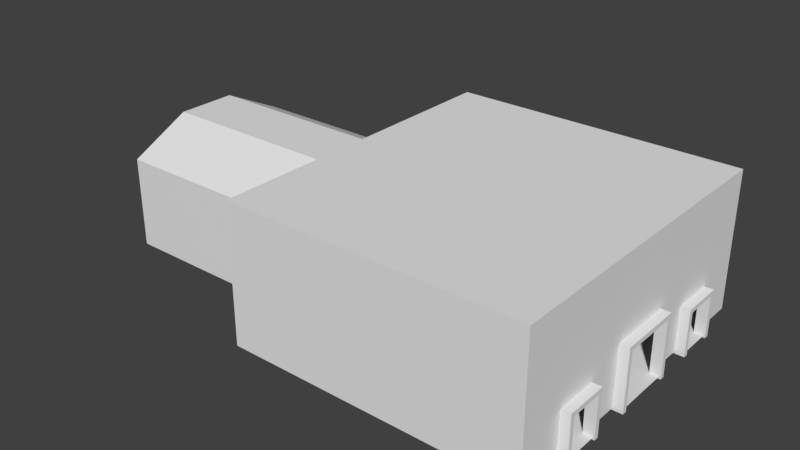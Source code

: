 # Source: ireland_Main_Tunnel_Port_1_Full.blend  (saved by Blender 2.78.0; exported with 4.5.12 LTS)
import bpy
from mathutils import Matrix  # noqa: F401  (used for matrix-valued properties, if any)

bpy.ops.wm.read_factory_settings(use_empty=True)
scene = bpy.context.scene
scene.name = 'Scene'

# ---- collections
col_collection_1 = bpy.data.collections.new('Collection 1'); scene.collection.children.link(col_collection_1)

# ---- world
world_world = bpy.data.worlds.new('World'); scene.world = world_world
world_world.color = (0.05088, 0.05088, 0.05088)
world_world.use_sun_shadow = False
world_world.sun_shadow_jitter_overblur = 0.0
world_world.cycles.sampling_method = 'MANUAL'

# ---- meshes
me_cube_001 = bpy.data.meshes.new('Cube.001')
me_cube_001.from_pydata([(-6.0, -6.077, -1.077), (-6.0, 5.923, -1.077), (6.0, -6.077, -1.077), (6.0, 5.923, -1.077), (-6.0, 5.923, 4.923), (6.0, 5.923, 4.923), (-6.0, -6.077, 4.923), (-6.0, -7.077, 4.923), (6.0, -6.077, 4.923), (6.0, -7.077, 4.923), (-6.0, 6.923, 4.923), (6.0, 6.923, 4.923), (-6.0, -7.077, 4.923), (6.0, -7.077, 4.923), (-6.0, 6.923, 4.923), (6.0, 6.923, 4.923), (6.0, -2.077, 6.923), (-6.0, -2.077, 6.923), (-6.0, 1.923, 6.923), (6.0, 1.923, 6.923), (6.0, 1.923, 6.923), (-6.0, 1.923, 6.923), (7.0, 5.923, -1.077), (7.0, -6.077, -1.077), (7.0, -7.077, 4.923), (7.0, -6.077, 4.923), (7.0, 5.923, 4.923), (7.0, 6.923, 4.923), (7.0, -7.077, 4.923), (7.0, 6.923, 4.923), (7.0, -2.077, 6.923), (7.0, 1.923, 6.923), (7.0, 1.923, 6.923), (19.0, 5.923, -1.077), (7.5, -6.077, -1.077), (7.5, 5.923, -1.077), (19.0, -6.077, -1.077), (19.0, -7.077, -1.077), (7.5, -7.077, -1.077), (19.0, 6.923, -1.077), (27.0, 5.923, -1.077), (27.0, -4.827, -1.077), (27.0, -6.077, -1.077), (27.0, 7.173, -1.077), (7.5, 6.923, -1.077), (19.0, -10.58, -1.077), (7.5, -10.58, -1.077), (19.0, 10.42, -1.077), (7.5, 10.42, -1.077), (26.5, 5.923, -1.077), (26.5, -4.827, -1.077), (26.5, -6.077, -1.077), (26.5, 7.173, -1.077), (26.5, -10.58, -1.077), (26.5, 10.42, -1.077), (-6.0, -0.07692, -1.077), (6.0, -0.07692, -1.077), (7.0, -0.07692, -1.077), (19.0, -0.07692, -1.077), (27.0, -0.07692, -1.077), (7.5, -0.07692, -1.077), (26.5, -0.07692, -1.077), (-6.0, 1.173, -1.077), (7.5, 1.173, -1.077), (26.5, 1.923, -1.077), (6.0, 1.173, -1.077), (7.0, 1.173, -1.077), (19.0, 1.173, -1.077), (27.0, 1.923, -1.077), (6.0, -1.327, -1.077), (7.0, -1.327, -1.077), (19.0, -1.327, -1.077), (27.0, -2.077, -1.077), (-6.0, -1.327, -1.077), (7.5, -1.327, -1.077), (26.5, -2.077, -1.077), (-6.0, 4.673, -1.077), (7.5, 4.673, -1.077), (26.5, 4.673, -1.077), (6.0, 4.673, -1.077), (7.0, 4.673, -1.077), (19.0, 4.673, -1.077), (27.0, 4.673, -1.077), (19.0, -7.827, -1.077), (27.0, -7.327, -1.077), (7.5, -7.827, -1.077), (26.5, -7.327, -1.077), (7.5, 5.923, 1.673), (7.0, 5.923, 1.673), (7.0, -6.077, 1.673), (19.0, -10.58, 1.673), (27.0, -2.077, 2.673), (27.0, -4.827, 1.673), (27.0, 7.173, 1.673), (26.5, 7.173, 1.673), (7.5, -7.077, 1.673), (7.5, -6.077, 1.673), (7.5, 6.923, 1.673), (7.5, 10.42, 1.673), (7.5, -10.58, 1.673), (27.0, -7.327, 1.673), (7.5, -7.827, 1.673), (26.5, -10.58, 1.673), (19.0, 10.42, 1.673), (26.5, 10.42, 1.673), (26.5, -4.827, 1.673), (27.0, 4.673, 1.673), (27.0, 1.923, 1.673), (26.5, 1.923, 1.673), (26.5, -2.077, 2.673), (26.5, 4.673, 1.673), (26.5, -7.327, 1.673), (7.5, 5.923, 2.673), (7.0, 5.923, 2.673), (7.0, -6.077, 2.673), (19.0, -10.58, 2.673), (26.5, 7.173, 2.673), (7.5, -7.077, 2.673), (7.5, -6.077, 2.673), (7.5, 6.923, 2.673), (7.5, 10.42, 2.673), (7.5, -10.58, 2.673), (7.5, -7.827, 2.673), (26.5, -10.58, 2.673), (19.0, 10.42, 2.673), (26.5, 10.42, 2.673), (26.5, -4.827, 2.673), (26.5, 1.923, 2.673), (26.5, -1.327, 2.673), (26.5, 4.673, 2.673), (26.5, -7.327, 2.673), (26.5, 1.923, 2.673), (26.5, 1.923, 2.673), (27.0, 1.923, 2.673), (26.5, 7.173, 1.673), (27.0, 7.173, 1.673), (26.5, -4.827, 1.673), (27.0, -4.827, 1.673), (26.5, 7.173, 2.673), (26.5, -4.827, 2.673), (7.5, 5.923, 4.923), (7.0, 5.923, 4.923), (7.0, -6.077, 4.923), (19.0, -10.58, 4.923), (26.5, 7.173, 4.923), (7.5, -7.077, 4.923), (7.5, -6.077, 4.923), (7.5, 6.923, 4.923), (7.5, 10.42, 4.923), (7.5, -10.58, 4.923), (7.5, -7.827, 4.923), (26.5, -10.58, 4.923), (19.0, 10.42, 4.923), (26.5, 10.42, 4.923), (26.5, -4.827, 4.923), (26.5, 1.173, 4.923), (26.5, -1.327, 4.923), (26.5, 4.673, 4.923), (26.5, -7.327, 4.923), (26.5, 1.173, 4.923), (26.5, 7.173, 4.923), (26.5, -4.827, 4.923), (7.5, 5.923, 7.923), (19.0, -10.58, 7.923), (26.5, 7.173, 7.923), (7.5, -7.077, 7.923), (7.5, -6.077, 7.923), (7.5, 6.923, 7.923), (7.5, 10.42, 7.923), (7.5, -10.58, 7.923), (7.5, -7.827, 7.923), (26.5, -10.58, 7.923), (19.0, 10.42, 7.923), (26.5, 10.42, 7.923), (26.5, -4.827, 7.923), (26.5, 1.173, 7.923), (26.5, -1.327, 7.923), (26.5, 4.673, 7.923), (26.5, -7.327, 7.923), (26.5, 1.173, 7.923), (26.5, 7.173, 7.923), (26.5, -4.827, 7.923), (7.5, -6.077, 4.923), (7.0, -6.077, 4.923), (26.5, -4.827, 6.423), (26.5, -7.327, 6.423), (7.5, -7.077, 6.423), (7.5, -7.827, 6.423), (7.5, -10.58, 6.423), (26.5, -10.58, 6.423), (19.0, -10.58, 6.423), (7.0, 5.923, 4.923), (7.5, 5.923, 4.923), (19.0, 10.42, 6.423), (26.5, 10.42, 6.423), (26.5, 7.173, 6.423), (7.5, 10.42, 6.423), (7.5, 6.923, 6.423), (7.5, -0.07692, 7.923), (7.5, -0.07692, 6.923), (7.0, -0.07692, 6.923), (7.5, -0.07692, 6.923), (7.5, -0.07692, 7.923), (7.0, -0.07692, 6.923), (7.0, -2.077, 6.923), (7.5, -2.077, 6.923), (7.5, -2.027, 7.923), (7.5, 1.873, 7.923), (7.5, 1.923, 6.923), (7.0, 1.923, 6.923), (19.0, -10.58, 7.923), (7.5, -10.58, 7.923), (26.5, -10.58, 7.923), (26.6, 7.023, -1.224), (26.6, 7.023, -0.9241), (26.6, 7.323, -1.224), (26.6, 7.323, -0.9241), (26.9, 7.023, -1.224), (26.9, 7.023, -0.9241), (26.9, 7.323, -1.224), (26.9, 7.323, -0.9241), (26.4, 7.323, -1.224), (26.4, 7.023, -1.224), (26.4, 7.023, -0.9241), (26.4, 7.323, -0.9241), (27.1, 7.323, -0.9241), (27.1, 7.323, -1.224), (27.1, 7.023, -1.224), (27.1, 7.023, -0.9241), (26.6, 7.023, 1.526), (26.6, 7.323, 1.526), (26.9, 7.323, 1.526), (26.9, 7.023, 1.526), (26.4, 7.023, 1.526), (26.4, 7.323, 1.526), (27.1, 7.323, 1.526), (27.1, 7.023, 1.526), (26.6, 7.023, 1.826), (26.6, 7.323, 1.826), (26.9, 7.323, 1.826), (26.9, 7.023, 1.826), (26.4, 7.023, 1.826), (26.4, 7.323, 1.826), (27.1, 7.323, 1.826), (27.1, 7.023, 1.826), (26.9, 4.823, 1.826), (26.9, 4.823, 1.526), (27.1, 4.823, 1.526), (27.1, 4.823, 1.826), (26.6, 4.823, 1.526), (26.4, 4.823, 1.526), (26.6, 4.823, 1.826), (26.4, 4.823, 1.826), (26.9, 4.523, 1.826), (26.9, 4.523, 1.526), (27.1, 4.523, 1.526), (27.1, 4.523, 1.826), (26.6, 4.523, 1.526), (26.4, 4.523, 1.526), (26.6, 4.523, 1.826), (26.4, 4.523, 1.826), (27.1, 4.523, -1.224), (27.1, 4.823, -1.224), (26.9, 4.823, -1.224), (26.6, 4.823, -1.224), (26.4, 4.823, -1.224), (26.9, 4.523, -1.224), (26.6, 4.523, -1.224), (26.4, 4.523, -1.224), (26.6, -4.977, -1.224), (26.6, -4.977, -0.9241), (26.6, -4.677, -1.224), (26.6, -4.677, -0.9241), (26.9, -4.977, -1.224), (26.9, -4.977, -0.9241), (26.9, -4.677, -1.224), (26.9, -4.677, -0.9241), (26.4, -4.677, -1.224), (26.4, -4.977, -1.224), (26.4, -4.977, -0.9241), (26.4, -4.677, -0.9241), (27.1, -4.677, -0.9241), (27.1, -4.677, -1.224), (27.1, -4.977, -1.224), (27.1, -4.977, -0.9241), (26.6, -4.977, 1.526), (26.6, -4.677, 1.526), (26.9, -4.677, 1.526), (26.9, -4.977, 1.526), (26.4, -4.977, 1.526), (26.4, -4.677, 1.526), (27.1, -4.677, 1.526), (27.1, -4.977, 1.526), (26.6, -4.977, 1.826), (26.6, -4.677, 1.826), (26.9, -4.677, 1.826), (26.9, -4.977, 1.826), (26.4, -4.977, 1.826), (26.4, -4.677, 1.826), (27.1, -4.677, 1.826), (27.1, -4.977, 1.826), (26.9, -7.177, 1.826), (26.9, -7.177, 1.526), (27.1, -7.177, 1.526), (27.1, -7.177, 1.826), (26.6, -7.177, 1.526), (26.4, -7.177, 1.526), (26.6, -7.177, 1.826), (26.4, -7.177, 1.826), (26.9, -7.477, 1.826), (26.9, -7.477, 1.526), (27.1, -7.477, 1.526), (27.1, -7.477, 1.826), (26.6, -7.477, 1.526), (26.4, -7.477, 1.526), (26.6, -7.477, 1.826), (26.4, -7.477, 1.826), (27.1, -7.477, -1.224), (27.1, -7.177, -1.224), (26.9, -7.177, -1.224), (26.6, -7.177, -1.224), (26.4, -7.177, -1.224), (26.9, -7.477, -1.224), (26.6, -7.477, -1.224), (26.4, -7.477, -1.224), (26.62, 1.773, -1.217), (26.62, 1.773, -0.9175), (26.62, 2.073, -1.217), (26.62, 2.073, -0.9175), (26.92, 1.773, -1.217), (26.92, 1.773, -0.9175), (26.92, 2.073, -1.217), (26.92, 2.073, -0.9175), (26.42, 2.073, -1.217), (26.42, 1.773, -1.217), (26.42, 1.773, -0.9175), (26.42, 2.073, -0.9175), (27.12, 2.073, -0.9175), (27.12, 2.073, -1.217), (27.12, 1.773, -1.217), (27.12, 1.773, -0.9175), (26.62, 1.773, 2.533), (26.62, 2.073, 2.533), (26.92, 2.073, 2.533), (26.92, 1.773, 2.533), (26.42, 1.773, 2.533), (26.42, 2.073, 2.533), (27.12, 2.073, 2.533), (27.12, 1.773, 2.533), (26.62, 1.773, 2.833), (26.62, 2.073, 2.833), (26.92, 2.073, 2.833), (26.92, 1.773, 2.833), (26.42, 1.773, 2.833), (26.42, 2.073, 2.833), (27.12, 2.073, 2.833), (27.12, 1.773, 2.833), (26.42, -1.927, 2.533), (26.42, -1.927, 2.833), (26.92, -1.927, 2.533), (26.62, -1.927, 2.533), (27.12, -1.927, 2.533), (26.92, -1.927, 2.833), (26.62, -1.927, 2.833), (27.12, -1.927, 2.833), (26.42, -2.227, 2.533), (26.42, -2.227, 2.833), (26.92, -2.227, 2.533), (26.62, -2.227, 2.533), (27.12, -2.227, 2.533), (26.92, -2.227, 2.833), (26.62, -2.227, 2.833), (27.12, -2.227, 2.833), (26.92, -1.927, -1.217), (26.62, -1.927, -1.217), (26.42, -1.927, -1.217), (27.12, -1.927, -1.217), (26.92, -2.227, -1.217), (26.62, -2.227, -1.217), (26.42, -2.227, -1.217), (27.12, -2.227, -1.217)], [(14, 10), (15, 11), (9, 13), (12, 7), (29, 27), (24, 28)], [(69, 73, 0, 2), (2, 0, 6, 8), (5, 3, 22, 26), (4, 5, 19, 18), (16, 20, 32, 30), (1, 3, 5, 4), (2, 8, 25, 23), (8, 6, 17, 16), (16, 17, 21, 20), (69, 2, 23, 70), (44, 35, 33, 39), (34, 38, 37, 36), (74, 34, 36, 71), (8, 16, 30, 25), (19, 5, 26, 31), (22, 35, 87, 88), (50, 51, 42, 41), (48, 47, 103, 98), (47, 54, 104, 103), (52, 49, 40, 43), (53, 45, 90, 102), (70, 23, 34, 74), (78, 64, 108, 110), (83, 85, 46, 45), (35, 44, 97, 87), (38, 34, 96, 95), (44, 39, 47, 48), (83, 45, 53, 86), (39, 33, 49, 52), (75, 50, 105, 109), (47, 39, 52, 54), (36, 37, 51, 50), (71, 36, 50, 75), (67, 58, 61, 64), (66, 57, 60, 63), (64, 61, 59, 68), (63, 60, 58, 67), (65, 56, 57, 66), (65, 62, 55, 56), (79, 76, 62, 65), (79, 65, 66, 80), (77, 63, 67, 81), (86, 53, 102, 111), (80, 66, 63, 77), (81, 67, 64, 78), (58, 71, 75, 61), (57, 70, 74, 60), (61, 75, 72, 59), (60, 74, 71, 58), (56, 69, 70, 57), (56, 55, 73, 69), (33, 81, 78, 49), (22, 80, 77, 35), (49, 78, 82, 40), (35, 77, 81, 33), (3, 79, 80, 22), (3, 1, 76, 79), (37, 83, 86, 51), (82, 78, 110, 106), (51, 86, 84, 42), (37, 38, 85, 83), (106, 110, 134, 135), (87, 97, 119, 112), (98, 103, 124, 120), (110, 108, 127, 129), (95, 96, 118, 117), (111, 130, 139, 136), (109, 105, 126, 128), (97, 98, 120, 119), (84, 86, 111, 100), (72, 75, 109, 91), (54, 52, 94, 104), (50, 41, 92, 105), (52, 43, 93, 94), (46, 85, 101, 99), (64, 68, 107, 108), (45, 46, 99, 90), (44, 48, 98, 97), (34, 23, 89, 96), (85, 38, 95, 101), (117, 118, 146, 145), (128, 126, 154, 156), (119, 120, 148, 147), (139, 130, 158, 161), (138, 129, 157, 160), (125, 116, 144, 153), (101, 95, 117, 122), (99, 101, 122, 121), (111, 102, 123, 130), (102, 90, 115, 123), (90, 99, 121, 115), (103, 104, 125, 124), (88, 87, 112, 113), (96, 89, 114, 118), (104, 94, 116, 125), (197, 196, 168, 167), (107, 133, 132, 108), (118, 114, 142, 146), (110, 129, 138, 134), (91, 109, 132, 133), (100, 111, 136, 137), (194, 195, 164, 173), (193, 194, 173, 172), (129, 127, 155, 157), (131, 128, 156, 159), (120, 124, 152, 148), (112, 119, 147, 140), (122, 117, 145, 150), (121, 122, 150, 149), (130, 123, 151, 158), (123, 115, 143, 151), (115, 121, 149, 143), (124, 125, 153, 152), (113, 112, 140, 141), (172, 173, 212, 210), (160, 157, 177, 180), (156, 154, 174, 176), (184, 185, 178, 181), (159, 156, 176, 179), (186, 182, 166, 165), (157, 155, 175, 177), (196, 193, 172, 168), (192, 197, 167, 162), (187, 186, 165, 170), (188, 187, 170, 169), (185, 189, 171, 178), (189, 190, 163, 171), (190, 188, 169, 163), (143, 149, 188, 190), (151, 143, 190, 189), (158, 151, 189, 185), (149, 150, 187, 188), (150, 145, 186, 187), (145, 146, 182, 186), (161, 158, 185, 184), (146, 142, 183, 182), (140, 147, 197, 192), (148, 152, 193, 196), (152, 153, 194, 193), (141, 140, 192, 191), (153, 144, 195, 194), (147, 148, 196, 197), (206, 205, 199, 198), (205, 204, 200, 199), (209, 208, 201, 203), (208, 207, 202, 201), (182, 183, 204, 205), (166, 182, 205, 206), (192, 162, 207, 208), (191, 192, 208, 209), (168, 172, 210, 211), (228, 225, 235, 236), (215, 216, 220, 219), (219, 220, 225, 226), (217, 218, 214, 213), (215, 219, 217, 213), (225, 220, 231, 235), (222, 223, 224, 221), (215, 213, 222, 221), (216, 215, 221, 224), (213, 214, 223, 222), (226, 225, 228, 227), (218, 217, 227, 228), (217, 219, 226, 227), (223, 214, 229, 233), (230, 234, 242, 238), (236, 235, 243, 244), (232, 236, 247, 246), (214, 218, 232, 229), (218, 228, 236, 232), (220, 216, 230, 231), (216, 224, 234, 230), (224, 223, 233, 234), (237, 238, 242, 241), (239, 238, 237, 240), (239, 240, 244, 243), (241, 233, 250, 252), (231, 230, 238, 239), (235, 231, 239, 243), (237, 241, 252, 251), (234, 233, 241, 242), (246, 247, 262, 263), (251, 252, 260, 259), (247, 248, 256, 255), (244, 240, 245, 248), (229, 232, 246, 249), (240, 237, 251, 245), (233, 229, 249, 250), (236, 244, 248, 247), (254, 255, 256, 253), (257, 254, 253, 259), (258, 257, 259, 260), (257, 258, 268, 267), (252, 250, 258, 260), (248, 245, 253, 256), (245, 251, 259, 253), (258, 250, 265, 268), (263, 262, 261, 266), (264, 263, 266, 267), (265, 264, 267, 268), (249, 246, 263, 264), (247, 255, 261, 262), (255, 254, 266, 261), (254, 257, 267, 266), (250, 249, 264, 265), (284, 281, 291, 292), (271, 272, 276, 275), (275, 276, 281, 282), (273, 274, 270, 269), (271, 275, 273, 269), (281, 276, 287, 291), (278, 279, 280, 277), (271, 269, 278, 277), (272, 271, 277, 280), (269, 270, 279, 278), (282, 281, 284, 283), (274, 273, 283, 284), (273, 275, 282, 283), (279, 270, 285, 289), (286, 290, 298, 294), (292, 291, 299, 300), (288, 292, 303, 302), (270, 274, 288, 285), (274, 284, 292, 288), (276, 272, 286, 287), (272, 280, 290, 286), (280, 279, 289, 290), (293, 294, 298, 297), (295, 294, 293, 296), (295, 296, 300, 299), (297, 289, 306, 308), (287, 286, 294, 295), (291, 287, 295, 299), (293, 297, 308, 307), (290, 289, 297, 298), (302, 303, 318, 319), (307, 308, 316, 315), (303, 304, 312, 311), (300, 296, 301, 304), (285, 288, 302, 305), (296, 293, 307, 301), (289, 285, 305, 306), (292, 300, 304, 303), (310, 311, 312, 309), (313, 310, 309, 315), (314, 313, 315, 316), (313, 314, 324, 323), (308, 306, 314, 316), (304, 301, 309, 312), (301, 307, 315, 309), (314, 306, 321, 324), (319, 318, 317, 322), (320, 319, 322, 323), (321, 320, 323, 324), (305, 302, 319, 320), (303, 311, 317, 318), (311, 310, 322, 317), (310, 313, 323, 322), (306, 305, 320, 321), (340, 337, 347, 348), (327, 328, 332, 331), (330, 340, 348, 344), (329, 330, 326, 325), (327, 331, 329, 325), (335, 326, 341, 345), (334, 335, 336, 333), (327, 325, 334, 333), (328, 327, 333, 336), (325, 326, 335, 334), (338, 337, 340, 339), (331, 332, 337, 338), (330, 329, 339, 340), (329, 331, 338, 339), (348, 347, 355, 356), (347, 343, 351, 355), (346, 345, 353, 354), (326, 330, 344, 341), (332, 328, 342, 343), (328, 336, 346, 342), (337, 332, 343, 347), (336, 335, 345, 346), (349, 350, 354, 353), (351, 352, 356, 355), (351, 350, 349, 352), (342, 346, 354, 350), (349, 353, 358, 363), (343, 342, 350, 351), (353, 345, 357, 358), (356, 352, 362, 364), (369, 367, 377, 380), (360, 359, 373, 374), (363, 358, 366, 371), (341, 344, 359, 360), (352, 349, 363, 362), (344, 348, 361, 359), (348, 356, 364, 361), (345, 341, 360, 357), (368, 367, 370, 371), (367, 369, 372, 370), (365, 368, 371, 366), (364, 362, 370, 372), (362, 363, 371, 370), (359, 361, 376, 373), (358, 357, 365, 366), (361, 364, 372, 369), (374, 373, 377, 378), (373, 376, 380, 377), (375, 374, 378, 379), (367, 368, 378, 377), (361, 369, 380, 376), (357, 360, 374, 375), (365, 357, 375, 379), (368, 365, 379, 378)])
_uv = me_cube_001.uv_layers.new(name='UVMap')
_uv.uv.foreach_set('vector', [0.254, 0.221, 0.254, 0.221, 0.254, 0.221, 0.254, 0.221, 0.2664, 0.7294, 0.2664, 0.7294, 0.2664, 0.7294, 0.2664, 0.7294, 0.2664, 0.7294, 0.2664, 0.7294, 0.2664, 0.7294, 0.2664, 0.7294, 0.7562, 0.7356, 0.7562, 0.7356, 0.7562, 0.7356, 0.7562, 0.7356, 0.7562, 0.7356, 0.7562, 0.7356, 0.7562, 0.7356, 0.7562, 0.7356, 0.2664, 0.7294, 0.2664, 0.7294, 0.2664, 0.7294, 0.2664, 0.7294, 0.2664, 0.7294, 0.2664, 0.7294, 0.2664, 0.7294, 0.2664, 0.7294, 0.7562, 0.7356, 0.7562, 0.7356, 0.7562, 0.7356, 0.7562, 0.7356, 0.7562, 0.7356, 0.7562, 0.7356, 0.7562, 0.7356, 0.7562, 0.7356, 0.254, 0.221, 0.254, 0.221, 0.254, 0.221, 0.254, 0.221, 0.254, 0.221, 0.254, 0.221, 0.254, 0.221, 0.254, 0.221, 0.254, 0.221, 0.254, 0.221, 0.254, 0.221, 0.254, 0.221, 0.254, 0.221, 0.254, 0.221, 0.254, 0.221, 0.254, 0.221, 0.7562, 0.7356, 0.7562, 0.7356, 0.7562, 0.7356, 0.7562, 0.7356, 0.7562, 0.7356, 0.7562, 0.7356, 0.7562, 0.7356, 0.7562, 0.7356, 0.2664, 0.7294, 0.2664, 0.7294, 0.2664, 0.7294, 0.2664, 0.7294, 0.254, 0.221, 0.254, 0.221, 0.254, 0.221, 0.254, 0.221, 0.2664, 0.7294, 0.2664, 0.7294, 0.2664, 0.7294, 0.2664, 0.7294, 0.2664, 0.7294, 0.2664, 0.7294, 0.2664, 0.7294, 0.2664, 0.7294, 0.254, 0.221, 0.254, 0.221, 0.254, 0.221, 0.254, 0.221, 0.2664, 0.7294, 0.2664, 0.7294, 0.2664, 0.7294, 0.2664, 0.7294, 0.254, 0.221, 0.254, 0.221, 0.254, 0.221, 0.254, 0.221, 0.2664, 0.7294, 0.2664, 0.7294, 0.2664, 0.7294, 0.2664, 0.7294, 0.254, 0.221, 0.254, 0.221, 0.254, 0.221, 0.254, 0.221, 0.2664, 0.7294, 0.2664, 0.7294, 0.2664, 0.7294, 0.2664, 0.7294, 0.2664, 0.7294, 0.2664, 0.7294, 0.2664, 0.7294, 0.2664, 0.7294, 0.254, 0.221, 0.254, 0.221, 0.254, 0.221, 0.254, 0.221, 0.254, 0.221, 0.254, 0.221, 0.254, 0.221, 0.254, 0.221, 0.254, 0.221, 0.254, 0.221, 0.254, 0.221, 0.254, 0.221, 0.2664, 0.7294, 0.2664, 0.7294, 0.2664, 0.7294, 0.2664, 0.7294, 0.254, 0.221, 0.254, 0.221, 0.254, 0.221, 0.254, 0.221, 0.254, 0.221, 0.254, 0.221, 0.254, 0.221, 0.254, 0.221, 0.254, 0.221, 0.254, 0.221, 0.254, 0.221, 0.254, 0.221, 0.254, 0.221, 0.254, 0.221, 0.254, 0.221, 0.254, 0.221, 0.254, 0.221, 0.254, 0.221, 0.254, 0.221, 0.254, 0.221, 0.254, 0.221, 0.254, 0.221, 0.254, 0.221, 0.254, 0.221, 0.254, 0.221, 0.254, 0.221, 0.254, 0.221, 0.254, 0.221, 0.254, 0.221, 0.254, 0.221, 0.254, 0.221, 0.254, 0.221, 0.254, 0.221, 0.254, 0.221, 0.254, 0.221, 0.254, 0.221, 0.254, 0.221, 0.254, 0.221, 0.254, 0.221, 0.254, 0.221, 0.254, 0.221, 0.254, 0.221, 0.254, 0.221, 0.254, 0.221, 0.254, 0.221, 0.254, 0.221, 0.254, 0.221, 0.254, 0.221, 0.2664, 0.7294, 0.2664, 0.7294, 0.2664, 0.7294, 0.2664, 0.7294, 0.254, 0.221, 0.254, 0.221, 0.254, 0.221, 0.254, 0.221, 0.254, 0.221, 0.254, 0.221, 0.254, 0.221, 0.254, 0.221, 0.254, 0.221, 0.254, 0.221, 0.254, 0.221, 0.254, 0.221, 0.254, 0.221, 0.254, 0.221, 0.254, 0.221, 0.254, 0.221, 0.254, 0.221, 0.254, 0.221, 0.254, 0.221, 0.254, 0.221, 0.254, 0.221, 0.254, 0.221, 0.254, 0.221, 0.254, 0.221, 0.254, 0.221, 0.254, 0.221, 0.254, 0.221, 0.254, 0.221, 0.254, 0.221, 0.254, 0.221, 0.254, 0.221, 0.254, 0.221, 0.254, 0.221, 0.254, 0.221, 0.254, 0.221, 0.254, 0.221, 0.254, 0.221, 0.254, 0.221, 0.254, 0.221, 0.254, 0.221, 0.254, 0.221, 0.254, 0.221, 0.254, 0.221, 0.254, 0.221, 0.254, 0.221, 0.254, 0.221, 0.254, 0.221, 0.254, 0.221, 0.254, 0.221, 0.254, 0.221, 0.254, 0.221, 0.254, 0.221, 0.254, 0.221, 0.254, 0.221, 0.254, 0.221, 0.254, 0.221, 0.254, 0.221, 0.254, 0.221, 0.254, 0.221, 0.254, 0.221, 0.2664, 0.7294, 0.2664, 0.7294, 0.2664, 0.7294, 0.2664, 0.7294, 0.254, 0.221, 0.254, 0.221, 0.254, 0.221, 0.254, 0.221, 0.254, 0.221, 0.254, 0.221, 0.254, 0.221, 0.254, 0.221, 0.2664, 0.7294, 0.2664, 0.7294, 0.2664, 0.7294, 0.2664, 0.7294, 0.2664, 0.7294, 0.2664, 0.7294, 0.2664, 0.7294, 0.2664, 0.7294, 0.2664, 0.7294, 0.2664, 0.7294, 0.2664, 0.7294, 0.2664, 0.7294, 0.2664, 0.7294, 0.2664, 0.7294, 0.2664, 0.7294, 0.2664, 0.7294, 0.2664, 0.7294, 0.2664, 0.7294, 0.2664, 0.7294, 0.2664, 0.7294, 0.2664, 0.7294, 0.2664, 0.7294, 0.2664, 0.7294, 0.2664, 0.7294, 0.2664, 0.7294, 0.2664, 0.7294, 0.2664, 0.7294, 0.2664, 0.7294, 0.2664, 0.7294, 0.2664, 0.7294, 0.2664, 0.7294, 0.2664, 0.7294, 0.2664, 0.7294, 0.2664, 0.7294, 0.2664, 0.7294, 0.2664, 0.7294, 0.2664, 0.7294, 0.2664, 0.7294, 0.2664, 0.7294, 0.2664, 0.7294, 0.2664, 0.7294, 0.2664, 0.7294, 0.2664, 0.7294, 0.2664, 0.7294, 0.2664, 0.7294, 0.2664, 0.7294, 0.2664, 0.7294, 0.2664, 0.7294, 0.2664, 0.7294, 0.2664, 0.7294, 0.2664, 0.7294, 0.2664, 0.7294, 0.2664, 0.7294, 0.2664, 0.7294, 0.2664, 0.7294, 0.2664, 0.7294, 0.2664, 0.7294, 0.2664, 0.7294, 0.2664, 0.7294, 0.2664, 0.7294, 0.2664, 0.7294, 0.2664, 0.7294, 0.2664, 0.7294, 0.2664, 0.7294, 0.2664, 0.7294, 0.2664, 0.7294, 0.2664, 0.7294, 0.2664, 0.7294, 0.2664, 0.7294, 0.2664, 0.7294, 0.2664, 0.7294, 0.2664, 0.7294, 0.2664, 0.7294, 0.2664, 0.7294, 0.2664, 0.7294, 0.2664, 0.7294, 0.2664, 0.7294, 0.2664, 0.7294, 0.2664, 0.7294, 0.2664, 0.7294, 0.2664, 0.7294, 0.2664, 0.7294, 0.2664, 0.7294, 0.2664, 0.7294, 0.2664, 0.7294, 0.2664, 0.7294, 0.2664, 0.7294, 0.2664, 0.7294, 0.2664, 0.7294, 0.2664, 0.7294, 0.2664, 0.7294, 0.2664, 0.7294, 0.2664, 0.7294, 0.2664, 0.7294, 0.2664, 0.7294, 0.2664, 0.7294, 0.2664, 0.7294, 0.2664, 0.7294, 0.2664, 0.7294, 0.2664, 0.7294, 0.2664, 0.7294, 0.2664, 0.7294, 0.2664, 0.7294, 0.2664, 0.7294, 0.2664, 0.7294, 0.2664, 0.7294, 0.2664, 0.7294, 0.2664, 0.7294, 0.2664, 0.7294, 0.2664, 0.7294, 0.2664, 0.7294, 0.2664, 0.7294, 0.2664, 0.7294, 0.2664, 0.7294, 0.2664, 0.7294, 0.2664, 0.7294, 0.2664, 0.7294, 0.2664, 0.7294, 0.2664, 0.7294, 0.2664, 0.7294, 0.2664, 0.7294, 0.2664, 0.7294, 0.2664, 0.7294, 0.2664, 0.7294, 0.2664, 0.7294, 0.2664, 0.7294, 0.2664, 0.7294, 0.2664, 0.7294, 0.2664, 0.7294, 0.2664, 0.7294, 0.2664, 0.7294, 0.2664, 0.7294, 0.2664, 0.7294, 0.2664, 0.7294, 0.2664, 0.7294, 0.2664, 0.7294, 0.2664, 0.7294, 0.2664, 0.7294, 0.2664, 0.7294, 0.2664, 0.7294, 0.2664, 0.7294, 0.2664, 0.7294, 0.2664, 0.7294, 0.2664, 0.7294, 0.2664, 0.7294, 0.2664, 0.7294, 0.2664, 0.7294, 0.2664, 0.7294, 0.2664, 0.7294, 0.2664, 0.7294, 0.2664, 0.7294, 0.2664, 0.7294, 0.2664, 0.7294, 0.2664, 0.7294, 0.2664, 0.7294, 0.2664, 0.7294, 0.2664, 0.7294, 0.2664, 0.7294, 0.2664, 0.7294, 0.2664, 0.7294, 0.2664, 0.7294, 0.2664, 0.7294, 0.2664, 0.7294, 0.2664, 0.7294, 0.2664, 0.7294, 0.2664, 0.7294, 0.2664, 0.7294, 0.2664, 0.7294, 0.2664, 0.7294, 0.2664, 0.7294, 0.2664, 0.7294, 0.2664, 0.7294, 0.2664, 0.7294, 0.2664, 0.7294, 0.2664, 0.7294, 0.2664, 0.7294, 0.2664, 0.7294, 0.2664, 0.7294, 0.2664, 0.7294, 0.2664, 0.7294, 0.2664, 0.7294, 0.2664, 0.7294, 0.2664, 0.7294, 0.2664, 0.7294, 0.2664, 0.7294, 0.2664, 0.7294, 0.2664, 0.7294, 0.2664, 0.7294, 0.2664, 0.7294, 0.2664, 0.7294, 0.2664, 0.7294, 0.2664, 0.7294, 0.2664, 0.7294, 0.2664, 0.7294, 0.2664, 0.7294, 0.2664, 0.7294, 0.2664, 0.7294, 0.2664, 0.7294, 0.2664, 0.7294, 0.2664, 0.7294, 0.2664, 0.7294, 0.2664, 0.7294, 0.2664, 0.7294, 0.2664, 0.7294, 0.2664, 0.7294, 0.2664, 0.7294, 0.2664, 0.7294, 0.2664, 0.7294, 0.2664, 0.7294, 0.2664, 0.7294, 0.2664, 0.7294, 0.2664, 0.7294, 0.7562, 0.7356, 0.7562, 0.7356, 0.7562, 0.7356, 0.7562, 0.7356, 0.2664, 0.7294, 0.2664, 0.7294, 0.2664, 0.7294, 0.2664, 0.7294, 0.2664, 0.7294, 0.2664, 0.7294, 0.2664, 0.7294, 0.2664, 0.7294, 0.2664, 0.7294, 0.2664, 0.7294, 0.2664, 0.7294, 0.2664, 0.7294, 0.2664, 0.7294, 0.2664, 0.7294, 0.2664, 0.7294, 0.2664, 0.7294, 0.2664, 0.7294, 0.2664, 0.7294, 0.2664, 0.7294, 0.2664, 0.7294, 0.2664, 0.7294, 0.2664, 0.7294, 0.2664, 0.7294, 0.2664, 0.7294, 0.2664, 0.7294, 0.2664, 0.7294, 0.2664, 0.7294, 0.2664, 0.7294, 0.2664, 0.7294, 0.2664, 0.7294, 0.2664, 0.7294, 0.2664, 0.7294, 0.2664, 0.7294, 0.2664, 0.7294, 0.2664, 0.7294, 0.2664, 0.7294, 0.2664, 0.7294, 0.2664, 0.7294, 0.2664, 0.7294, 0.2664, 0.7294, 0.2664, 0.7294, 0.2664, 0.7294, 0.2664, 0.7294, 0.2664, 0.7294, 0.2664, 0.7294, 0.2664, 0.7294, 0.2664, 0.7294, 0.2664, 0.7294, 0.2664, 0.7294, 0.2664, 0.7294, 0.2664, 0.7294, 0.2664, 0.7294, 0.2664, 0.7294, 0.2664, 0.7294, 0.2664, 0.7294, 0.2664, 0.7294, 0.2664, 0.7294, 0.2664, 0.7294, 0.2664, 0.7294, 0.2664, 0.7294, 0.2664, 0.7294, 0.2664, 0.7294, 0.2664, 0.7294, 0.2664, 0.7294, 0.2664, 0.7294, 0.2664, 0.7294, 0.2664, 0.7294, 0.2664, 0.7294, 0.2664, 0.7294, 0.2664, 0.7294, 0.2664, 0.7294, 0.2664, 0.7294, 0.2664, 0.7294, 0.2664, 0.7294, 0.2664, 0.7294, 0.2664, 0.7294, 0.2664, 0.7294, 0.2664, 0.7294, 0.2664, 0.7294, 0.2664, 0.7294, 0.2664, 0.7294, 0.2664, 0.7294, 0.2664, 0.7294, 0.2664, 0.7294, 0.2664, 0.7294, 0.2664, 0.7294, 0.2664, 0.7294, 0.2664, 0.7294, 0.2664, 0.7294, 0.2664, 0.7294, 0.2664, 0.7294, 0.2664, 0.7294, 0.2664, 0.7294, 0.2664, 0.7294, 0.2664, 0.7294, 0.2664, 0.7294, 0.2664, 0.7294, 0.2664, 0.7294, 0.2664, 0.7294, 0.2664, 0.7294, 0.2664, 0.7294, 0.2664, 0.7294, 0.2664, 0.7294, 0.2664, 0.7294, 0.2664, 0.7294, 0.2664, 0.7294, 0.2664, 0.7294, 0.2664, 0.7294, 0.2664, 0.7294, 0.2664, 0.7294, 0.2664, 0.7294, 0.2664, 0.7294, 0.7562, 0.7356, 0.7562, 0.7356, 0.7562, 0.7356, 0.7562, 0.7356, 0.7562, 0.7356, 0.7562, 0.7356, 0.7562, 0.7356, 0.7562, 0.7356, 0.2664, 0.7294, 0.2664, 0.7294, 0.2664, 0.7294, 0.2664, 0.7294, 0.7562, 0.7356, 0.7562, 0.7356, 0.7562, 0.7356, 0.7562, 0.7356, 0.2664, 0.7294, 0.2664, 0.7294, 0.2664, 0.7294, 0.2664, 0.7294, 0.2664, 0.7294, 0.2664, 0.7294, 0.2664, 0.7294, 0.2664, 0.7294, 0.7562, 0.7356, 0.7562, 0.7356, 0.7562, 0.7356, 0.7562, 0.7356, 0.7562, 0.7356, 0.7562, 0.7356, 0.7562, 0.7356, 0.7562, 0.7356, 0.7503, 0.217, 0.7503, 0.217, 0.7503, 0.217, 0.7503, 0.217, 0.7503, 0.217, 0.7503, 0.217, 0.7503, 0.217, 0.7503, 0.217, 0.7503, 0.217, 0.7503, 0.217, 0.7503, 0.217, 0.7503, 0.217, 0.7503, 0.217, 0.7503, 0.217, 0.7503, 0.217, 0.7503, 0.217, 0.7503, 0.217, 0.7503, 0.217, 0.7503, 0.217, 0.7503, 0.217, 0.7503, 0.217, 0.7503, 0.217, 0.7503, 0.217, 0.7503, 0.217, 0.7503, 0.217, 0.7503, 0.217, 0.7503, 0.217, 0.7503, 0.217, 0.7503, 0.217, 0.7503, 0.217, 0.7503, 0.217, 0.7503, 0.217, 0.7503, 0.217, 0.7503, 0.217, 0.7503, 0.217, 0.7503, 0.217, 0.7503, 0.217, 0.7503, 0.217, 0.7503, 0.217, 0.7503, 0.217, 0.7503, 0.217, 0.7503, 0.217, 0.7503, 0.217, 0.7503, 0.217, 0.7503, 0.217, 0.7503, 0.217, 0.7503, 0.217, 0.7503, 0.217, 0.7503, 0.217, 0.7503, 0.217, 0.7503, 0.217, 0.7503, 0.217, 0.7503, 0.217, 0.7503, 0.217, 0.7503, 0.217, 0.7503, 0.217, 0.7503, 0.217, 0.7503, 0.217, 0.7503, 0.217, 0.7503, 0.217, 0.7503, 0.217, 0.7503, 0.217, 0.7503, 0.217, 0.7503, 0.217, 0.7503, 0.217, 0.7503, 0.217, 0.7503, 0.217, 0.7503, 0.217, 0.7503, 0.217, 0.7503, 0.217, 0.7503, 0.217, 0.7503, 0.217, 0.7503, 0.217, 0.7503, 0.217, 0.7503, 0.217, 0.7503, 0.217, 0.7503, 0.217, 0.7503, 0.217, 0.7503, 0.217, 0.7503, 0.217, 0.7503, 0.217, 0.7503, 0.217, 0.7503, 0.217, 0.7503, 0.217, 0.7503, 0.217, 0.7503, 0.217, 0.7503, 0.217, 0.7503, 0.217, 0.7503, 0.217, 0.7503, 0.217, 0.7503, 0.217, 0.7503, 0.217, 0.7503, 0.217, 0.7503, 0.217, 0.7503, 0.217, 0.7503, 0.217, 0.7503, 0.217, 0.7503, 0.217, 0.7503, 0.217, 0.7503, 0.217, 0.7503, 0.217, 0.7503, 0.217, 0.7503, 0.217, 0.7503, 0.217, 0.7503, 0.217, 0.7503, 0.217, 0.7503, 0.217, 0.7503, 0.217, 0.7503, 0.217, 0.7503, 0.217, 0.7503, 0.217, 0.7503, 0.217, 0.7503, 0.217, 0.7503, 0.217, 0.7503, 0.217, 0.7503, 0.217, 0.7503, 0.217, 0.7503, 0.217, 0.7503, 0.217, 0.7503, 0.217, 0.7503, 0.217, 0.7503, 0.217, 0.7503, 0.217, 0.7503, 0.217, 0.7503, 0.217, 0.7503, 0.217, 0.7503, 0.217, 0.7503, 0.217, 0.7503, 0.217, 0.7503, 0.217, 0.7503, 0.217, 0.7503, 0.217, 0.7503, 0.217, 0.7503, 0.217, 0.7503, 0.217, 0.7503, 0.217, 0.7503, 0.217, 0.7503, 0.217, 0.7503, 0.217, 0.7503, 0.217, 0.7503, 0.217, 0.7503, 0.217, 0.7503, 0.217, 0.7503, 0.217, 0.7503, 0.217, 0.7503, 0.217, 0.7503, 0.217, 0.7503, 0.217, 0.7503, 0.217, 0.7503, 0.217, 0.7503, 0.217, 0.7503, 0.217, 0.7503, 0.217, 0.7503, 0.217, 0.7503, 0.217, 0.7503, 0.217, 0.7503, 0.217, 0.7503, 0.217, 0.7503, 0.217, 0.7503, 0.217, 0.7503, 0.217, 0.7503, 0.217, 0.7503, 0.217, 0.7503, 0.217, 0.7503, 0.217, 0.7503, 0.217, 0.7503, 0.217, 0.7503, 0.217, 0.7503, 0.217, 0.7503, 0.217, 0.7503, 0.217, 0.7503, 0.217, 0.7503, 0.217, 0.7503, 0.217, 0.7503, 0.217, 0.7503, 0.217, 0.7503, 0.217, 0.7503, 0.217, 0.7503, 0.217, 0.7503, 0.217, 0.7503, 0.217, 0.7503, 0.217, 0.7503, 0.217, 0.7503, 0.217, 0.7503, 0.217, 0.7503, 0.217, 0.7503, 0.217, 0.7503, 0.217, 0.7503, 0.217, 0.7503, 0.217, 0.7503, 0.217, 0.7503, 0.217, 0.7503, 0.217, 0.7503, 0.217, 0.7503, 0.217, 0.7503, 0.217, 0.7503, 0.217, 0.7503, 0.217, 0.7503, 0.217, 0.7503, 0.217, 0.7503, 0.217, 0.7503, 0.217, 0.7503, 0.217, 0.7503, 0.217, 0.7503, 0.217, 0.7503, 0.217, 0.7503, 0.217, 0.7503, 0.217, 0.7503, 0.217, 0.7503, 0.217, 0.7503, 0.217, 0.7503, 0.217, 0.7503, 0.217, 0.7503, 0.217, 0.7503, 0.217, 0.7503, 0.217, 0.7503, 0.217, 0.7503, 0.217, 0.7503, 0.217, 0.7503, 0.217, 0.7503, 0.217, 0.7503, 0.217, 0.7503, 0.217, 0.7503, 0.217, 0.7503, 0.217, 0.7503, 0.217, 0.7503, 0.217, 0.7503, 0.217, 0.7503, 0.217, 0.7503, 0.217, 0.7503, 0.217, 0.7503, 0.217, 0.7503, 0.217, 0.7503, 0.217, 0.7503, 0.217, 0.7503, 0.217, 0.7503, 0.217, 0.7503, 0.217, 0.7503, 0.217, 0.7503, 0.217, 0.7503, 0.217, 0.7503, 0.217, 0.7503, 0.217, 0.7503, 0.217, 0.7503, 0.217, 0.7503, 0.217, 0.7503, 0.217, 0.7503, 0.217, 0.7503, 0.217, 0.7503, 0.217, 0.7503, 0.217, 0.7503, 0.217, 0.7503, 0.217, 0.7503, 0.217, 0.7503, 0.217, 0.7503, 0.217, 0.7503, 0.217, 0.7503, 0.217, 0.7503, 0.217, 0.7503, 0.217, 0.7503, 0.217, 0.7503, 0.217, 0.7503, 0.217, 0.7503, 0.217, 0.7503, 0.217, 0.7503, 0.217, 0.7503, 0.217, 0.7503, 0.217, 0.7503, 0.217, 0.7503, 0.217, 0.7503, 0.217, 0.7503, 0.217, 0.7503, 0.217, 0.7503, 0.217, 0.7503, 0.217, 0.7503, 0.217, 0.7503, 0.217, 0.7503, 0.217, 0.7503, 0.217, 0.7503, 0.217, 0.7503, 0.217, 0.7503, 0.217, 0.7503, 0.217, 0.7503, 0.217, 0.7503, 0.217, 0.7503, 0.217, 0.7503, 0.217, 0.7503, 0.217, 0.7503, 0.217, 0.7503, 0.217, 0.7503, 0.217, 0.7503, 0.217, 0.7503, 0.217, 0.7503, 0.217, 0.7503, 0.217, 0.7503, 0.217, 0.7503, 0.217, 0.7503, 0.217, 0.7503, 0.217, 0.7503, 0.217, 0.7503, 0.217, 0.7503, 0.217, 0.7503, 0.217, 0.7503, 0.217, 0.7503, 0.217, 0.7503, 0.217, 0.7503, 0.217, 0.7503, 0.217, 0.7503, 0.217, 0.7503, 0.217, 0.7503, 0.217, 0.7503, 0.217, 0.7503, 0.217, 0.7503, 0.217, 0.7503, 0.217, 0.7503, 0.217, 0.7503, 0.217, 0.7503, 0.217, 0.7503, 0.217, 0.7503, 0.217, 0.7503, 0.217, 0.7503, 0.217, 0.7503, 0.217, 0.7503, 0.217, 0.7503, 0.217, 0.7503, 0.217, 0.7503, 0.217, 0.7503, 0.217, 0.7503, 0.217, 0.7503, 0.217, 0.7503, 0.217, 0.7503, 0.217, 0.7503, 0.217, 0.7503, 0.217, 0.7503, 0.217, 0.7503, 0.217, 0.7503, 0.217, 0.7503, 0.217, 0.7503, 0.217, 0.7503, 0.217, 0.7503, 0.217, 0.7503, 0.217, 0.7503, 0.217, 0.7503, 0.217, 0.7503, 0.217, 0.7503, 0.217, 0.7503, 0.217, 0.7503, 0.217, 0.7503, 0.217, 0.7503, 0.217, 0.7503, 0.217, 0.7503, 0.217, 0.7503, 0.217, 0.7503, 0.217, 0.7503, 0.217, 0.7503, 0.217, 0.7503, 0.217, 0.7503, 0.217, 0.7503, 0.217, 0.7503, 0.217, 0.7503, 0.217, 0.7503, 0.217, 0.7503, 0.217, 0.7503, 0.217, 0.7503, 0.217, 0.7503, 0.217, 0.7503, 0.217, 0.7503, 0.217, 0.7503, 0.217, 0.7503, 0.217, 0.7503, 0.217, 0.7503, 0.217, 0.7503, 0.217, 0.7503, 0.217, 0.7503, 0.217, 0.7503, 0.217, 0.7503, 0.217, 0.7503, 0.217, 0.7503, 0.217, 0.7503, 0.217, 0.7503, 0.217, 0.7503, 0.217, 0.7503, 0.217, 0.7503, 0.217, 0.7503, 0.217, 0.7503, 0.217, 0.7503, 0.217, 0.7503, 0.217, 0.7503, 0.217, 0.7503, 0.217, 0.7503, 0.217, 0.7503, 0.217, 0.7503, 0.217, 0.7503, 0.217, 0.7503, 0.217, 0.7503, 0.217, 0.7503, 0.217, 0.7503, 0.217, 0.7503, 0.217, 0.7503, 0.217, 0.7503, 0.217, 0.7503, 0.217, 0.7503, 0.217, 0.7503, 0.217, 0.7503, 0.217, 0.7503, 0.217, 0.7503, 0.217, 0.7503, 0.217, 0.7503, 0.217, 0.7503, 0.217, 0.7503, 0.217, 0.7503, 0.217, 0.7503, 0.217, 0.7503, 0.217, 0.7503, 0.217, 0.7503, 0.217, 0.7503, 0.217, 0.7503, 0.217, 0.7503, 0.217, 0.7503, 0.217, 0.7503, 0.217, 0.7503, 0.217, 0.7503, 0.217, 0.7503, 0.217, 0.7503, 0.217, 0.7503, 0.217, 0.7503, 0.217, 0.7503, 0.217, 0.7503, 0.217, 0.7503, 0.217, 0.7503, 0.217, 0.7503, 0.217, 0.7379, 0.2294, 0.7379, 0.2294, 0.7379, 0.2294, 0.7379, 0.2294, 0.7379, 0.2294, 0.7379, 0.2294, 0.7379, 0.2294, 0.7379, 0.2294, 0.7379, 0.2294, 0.7379, 0.2294, 0.7379, 0.2294, 0.7379, 0.2294, 0.7379, 0.2294, 0.7379, 0.2294, 0.7379, 0.2294, 0.7379, 0.2294, 0.7379, 0.2294, 0.7379, 0.2294, 0.7379, 0.2294, 0.7379, 0.2294, 0.7379, 0.2294, 0.7379, 0.2294, 0.7379, 0.2294, 0.7379, 0.2294, 0.7379, 0.2294, 0.7379, 0.2294, 0.7379, 0.2294, 0.7379, 0.2294, 0.7379, 0.2294, 0.7379, 0.2294, 0.7379, 0.2294, 0.7379, 0.2294, 0.7379, 0.2294, 0.7379, 0.2294, 0.7379, 0.2294, 0.7379, 0.2294, 0.7379, 0.2294, 0.7379, 0.2294, 0.7379, 0.2294, 0.7379, 0.2294, 0.7379, 0.2294, 0.7379, 0.2294, 0.7379, 0.2294, 0.7379, 0.2294, 0.7379, 0.2294, 0.7379, 0.2294, 0.7379, 0.2294, 0.7379, 0.2294, 0.7379, 0.2294, 0.7379, 0.2294, 0.7379, 0.2294, 0.7379, 0.2294, 0.7379, 0.2294, 0.7379, 0.2294, 0.7379, 0.2294, 0.7379, 0.2294, 0.7379, 0.2294, 0.7379, 0.2294, 0.7379, 0.2294, 0.7379, 0.2294, 0.7379, 0.2294, 0.7379, 0.2294, 0.7379, 0.2294, 0.7379, 0.2294, 0.7379, 0.2294, 0.7379, 0.2294, 0.7379, 0.2294, 0.7379, 0.2294, 0.7379, 0.2294, 0.7379, 0.2294, 0.7379, 0.2294, 0.7379, 0.2294, 0.7379, 0.2294, 0.7379, 0.2294, 0.7379, 0.2294, 0.7379, 0.2294, 0.7379, 0.2294, 0.7379, 0.2294, 0.7379, 0.2294, 0.7379, 0.2294, 0.7379, 0.2294, 0.7379, 0.2294, 0.7379, 0.2294, 0.7379, 0.2294, 0.7379, 0.2294, 0.7379, 0.2294, 0.7379, 0.2294, 0.7379, 0.2294, 0.7379, 0.2294, 0.7379, 0.2294, 0.7379, 0.2294, 0.7379, 0.2294, 0.7379, 0.2294, 0.7379, 0.2294, 0.7379, 0.2294, 0.7379, 0.2294, 0.7379, 0.2294, 0.7379, 0.2294, 0.7379, 0.2294, 0.7379, 0.2294, 0.7379, 0.2294, 0.7379, 0.2294, 0.7379, 0.2294, 0.7379, 0.2294, 0.7379, 0.2294, 0.7379, 0.2294, 0.7379, 0.2294, 0.7379, 0.2294, 0.7379, 0.2294, 0.7379, 0.2294, 0.7379, 0.2294, 0.7379, 0.2294, 0.7379, 0.2294, 0.7379, 0.2294, 0.7379, 0.2294, 0.7379, 0.2294, 0.7379, 0.2294, 0.7379, 0.2294, 0.7379, 0.2294, 0.7379, 0.2294, 0.7379, 0.2294, 0.7379, 0.2294, 0.7379, 0.2294, 0.7379, 0.2294, 0.7379, 0.2294, 0.7379, 0.2294, 0.7379, 0.2294, 0.7379, 0.2294, 0.7379, 0.2294, 0.7379, 0.2294, 0.7379, 0.2294, 0.7379, 0.2294, 0.7379, 0.2294, 0.7379, 0.2294, 0.7379, 0.2294, 0.7379, 0.2294, 0.7379, 0.2294, 0.7379, 0.2294, 0.7379, 0.2294, 0.7379, 0.2294, 0.7379, 0.2294, 0.7379, 0.2294, 0.7379, 0.2294, 0.7379, 0.2294, 0.7379, 0.2294, 0.7379, 0.2294, 0.7379, 0.2294, 0.7379, 0.2294, 0.7379, 0.2294, 0.7379, 0.2294, 0.7379, 0.2294, 0.7379, 0.2294, 0.7379, 0.2294, 0.7379, 0.2294, 0.7379, 0.2294, 0.7379, 0.2294, 0.7379, 0.2294, 0.7379, 0.2294, 0.7379, 0.2294, 0.7379, 0.2294, 0.7379, 0.2294, 0.7379, 0.2294, 0.7379, 0.2294, 0.7379, 0.2294, 0.7379, 0.2294, 0.7379, 0.2294, 0.7379, 0.2294, 0.7379, 0.2294, 0.7379, 0.2294, 0.7379, 0.2294, 0.7379, 0.2294, 0.7379, 0.2294, 0.7379, 0.2294, 0.7379, 0.2294, 0.7379, 0.2294, 0.7379, 0.2294, 0.7379, 0.2294, 0.7379, 0.2294, 0.7379, 0.2294, 0.7379, 0.2294, 0.7379, 0.2294, 0.7379, 0.2294, 0.7379, 0.2294, 0.7379, 0.2294, 0.7379, 0.2294, 0.7379, 0.2294, 0.7379, 0.2294, 0.7379, 0.2294, 0.7379, 0.2294, 0.7379, 0.2294, 0.7379, 0.2294, 0.7379, 0.2294, 0.7379, 0.2294, 0.7379, 0.2294, 0.7379, 0.2294, 0.7379, 0.2294, 0.7379, 0.2294, 0.7379, 0.2294, 0.7379, 0.2294, 0.7379, 0.2294, 0.7379, 0.2294, 0.7379, 0.2294, 0.7379, 0.2294, 0.7379, 0.2294, 0.7379, 0.2294, 0.7379, 0.2294, 0.7379, 0.2294, 0.7379, 0.2294, 0.7379, 0.2294, 0.7379, 0.2294, 0.7379, 0.2294, 0.7379, 0.2294, 0.7379, 0.2294, 0.7379, 0.2294, 0.7379, 0.2294, 0.7379, 0.2294])
me_cube_001.use_remesh_preserve_volume = False
me_cube_001.use_remesh_preserve_attributes = False
me_cube_001.use_mirror_vertex_groups = False
me_cube_001.update()

# ---- objects
ob_tunnel = bpy.data.objects.new('Tunnel', me_cube_001)

# ---- transforms, parenting, visibility, modifiers, constraints
ob_tunnel.location = (0.0, 0.0, 0.0)
ob_tunnel.lineart.crease_threshold = 0.0

# ---- collection membership
col_collection_1.objects.link(ob_tunnel)

# ---- scene / render settings (as saved in the file)
scene.frame_start = 1; scene.frame_end = 250; scene.frame_set(1)
scene.render.engine = 'BLENDER_EEVEE_NEXT'
scene.render.resolution_percentage = 50
scene.render.dither_intensity = 0.0
scene.cycles.use_denoising = False
scene.cycles.samples = 128
scene.cycles.sampling_pattern = 'TABULATED_SOBOL'
scene.cycles.light_sampling_threshold = 0.0
scene.cycles.use_adaptive_sampling = False
scene.cycles.use_light_tree = False
scene.cycles.blur_glossy = 0.0
scene.cycles.sample_clamp_indirect = 0.0
scene.view_settings.view_transform = 'Standard'
bpy.context.view_layer.update()

# ---- added for rendering (the .blend has no active camera and no usable light): camera, sun
cam_auto = bpy.data.cameras.new('AutoCamera')
cam_auto.lens = 50.0
cam_auto.sensor_width = 36.0
cam_auto.clip_end = 1000.0
ob_auto_camera = bpy.data.objects.new('AutoCamera', cam_auto)
scene.collection.objects.link(ob_auto_camera)
ob_auto_camera.location = (47.8154, -44.7846, 33.1546)
ob_auto_camera.rotation_euler = (1.09748, -7.21219e-08, 0.694738)
scene.camera = ob_auto_camera
light_auto_sun = bpy.data.lights.new('AutoSun', 'SUN')
light_auto_sun.energy = 3.0
light_auto_sun.angle = 0.0523599
ob_auto_sun = bpy.data.objects.new('AutoSun', light_auto_sun)
scene.collection.objects.link(ob_auto_sun)
ob_auto_sun.rotation_euler = (0.872665, 0.174533, 0.523599)
bpy.context.view_layer.update()

